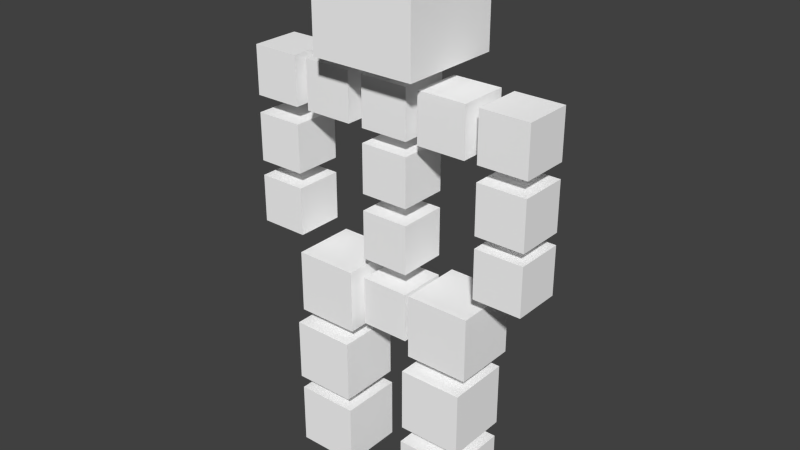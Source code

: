 # Source: Figur_losrennen.blend  (saved by Blender 2.75.0; exported with 4.5.12 LTS)
import bpy
from mathutils import Matrix  # noqa: F401  (used for matrix-valued properties, if any)

bpy.ops.wm.read_factory_settings(use_empty=True)
scene = bpy.context.scene
scene.name = 'Scene'

# ---- collections
col_collection_1 = bpy.data.collections.new('Collection 1'); scene.collection.children.link(col_collection_1)
col_collection_2 = bpy.data.collections.new('Collection 2'); scene.collection.children.link(col_collection_2)

# ---- materials (node trees are filled in below, after node groups)
mat_wei = bpy.data.materials.new('Weiß')
mat_wei.alpha_threshold = 0.0
mat_wei.use_transparent_shadow = False
mat_wei.diffuse_color = (1.0, 1.0, 1.0, 1.0)
mat_wei.roughness = 0.5

# ---- material node trees

# ---- world
world_world = bpy.data.worlds.new('World'); scene.world = world_world
world_world.color = (0.05088, 0.05088, 0.05088)
world_world.use_sun_shadow = False
world_world.sun_shadow_jitter_overblur = 0.0
world_world.cycles.sampling_method = 'MANUAL'
world_world.cycles.sample_map_resolution = 256

# ---- meshes
me_cube_003 = bpy.data.meshes.new('Cube.003')
me_cube_003.from_pydata([(-1.2, 1.2, -1.2), (-1.2, 1.2, 1.2), (1.2, -1.2, -1.2), (1.2, -1.2, 1.2), (1.2, 1.2, -1.2), (1.2, 1.2, 1.2), (-1.2, -1.2, -1.2), (-1.2, -1.2, 1.2)], [], [(1, 5, 4, 0), (5, 3, 2, 4), (3, 7, 6, 2), (6, 0, 4, 2), (3, 5, 1, 7), (7, 1, 0, 6)])
_uv = me_cube_003.uv_layers.new(name='UVMap')
_uv.uv.foreach_set('vector', [0.2471, 0.5005, 0.2471, 0.7505, -0.002896, 0.7505, -0.002896, 0.5005, 0.2471, 0.7505, 0.497, 0.7505, 0.497, 1.0, 0.2471, 1.0, 0.497, 0.7505, 0.497, 0.5005, 0.747, 0.5005, 0.747, 0.7505, 0.497, 0.2506, 0.2471, 0.2506, 0.2471, 0.0006082, 0.497, 0.0006082, 0.497, 0.7505, 0.2471, 0.7505, 0.2471, 0.5005, 0.497, 0.5005, 0.497, 0.5005, 0.2471, 0.5005, 0.2471, 0.2506, 0.497, 0.2506])
me_cube_003.materials.append(mat_wei)
me_cube_003.use_remesh_preserve_volume = False
me_cube_003.use_remesh_preserve_attributes = False
me_cube_003.use_mirror_vertex_groups = False
me_cube_003.update()
me_cube_002 = bpy.data.meshes.new('Cube.002')
me_cube_002.from_pydata([(-1.2, 1.2, -1.2), (-1.2, 1.2, 1.2), (1.2, -1.2, -1.2), (1.2, -1.2, 1.2), (1.2, 1.2, -1.2), (1.2, 1.2, 1.2), (-1.2, -1.2, -1.2), (-1.2, -1.2, 1.2)], [], [(1, 5, 4, 0), (5, 3, 2, 4), (3, 7, 6, 2), (6, 0, 4, 2), (3, 5, 1, 7), (7, 1, 0, 6)])
_uv = me_cube_002.uv_layers.new(name='UVMap')
_uv.uv.foreach_set('vector', [0.2446, 0.5005, 0.2446, 0.7505, -0.005357, 0.7505, -0.005357, 0.5005, 0.2446, 0.7505, 0.4946, 0.7505, 0.4946, 1.0, 0.2446, 1.0, 0.4946, 0.7505, 0.4946, 0.5005, 0.7445, 0.5005, 0.7445, 0.7505, 0.4946, 0.2506, 0.2446, 0.2506, 0.2446, 0.0006082, 0.4946, 0.0006082, 0.4946, 0.7505, 0.2446, 0.7505, 0.2446, 0.5005, 0.4946, 0.5005, 0.4946, 0.5005, 0.2446, 0.5005, 0.2446, 0.2506, 0.4946, 0.2506])
me_cube_002.materials.append(mat_wei)
me_cube_002.use_remesh_preserve_volume = False
me_cube_002.use_remesh_preserve_attributes = False
me_cube_002.use_mirror_vertex_groups = False
me_cube_002.update()
me_cube_001 = bpy.data.meshes.new('Cube.001')
me_cube_001.from_pydata([(-1.2, 1.2, -1.2), (-1.2, 1.2, 1.2), (1.2, -1.2, -1.2), (1.2, -1.2, 1.2), (1.2, 1.2, -1.2), (1.2, 1.2, 1.2), (-1.2, -1.2, -1.2), (-1.2, -1.2, 1.2)], [], [(1, 5, 4, 0), (5, 3, 2, 4), (3, 7, 6, 2), (6, 0, 4, 2), (3, 5, 1, 7), (7, 1, 0, 6)])
_uv = me_cube_001.uv_layers.new(name='UVMap')
_uv.uv.foreach_set('vector', [0.75, 0.75, 0.5, 0.75, 0.5, 0.5, 0.75, 0.5, 0.5, 0.75, 0.25, 0.75, 0.25, 0.5, 0.5, 0.5, 0.25, 0.75, 8.659e-05, 0.75, 8.659e-05, 0.5, 0.25, 0.5, 0.25, 0.25, 0.5, 0.25, 0.5, 0.5, 0.25, 0.5, 0.25, 0.75, 0.5, 0.75, 0.5, 0.9999, 0.25, 0.9999, 0.25, 8.664e-05, 0.5, 8.659e-05, 0.5, 0.25, 0.25, 0.25])
me_cube_001.materials.append(mat_wei)
me_cube_001.use_remesh_preserve_volume = False
me_cube_001.use_remesh_preserve_attributes = False
me_cube_001.use_mirror_vertex_groups = False
me_cube_001.update()
me_cube_044 = bpy.data.meshes.new('Cube.044')
me_cube_044.from_pydata([(-1.2, -1.2, -1.2), (-1.2, -1.2, 1.2), (-1.2, 1.2, -1.2), (-1.2, 1.2, 1.2), (1.2, -1.2, -1.2), (1.2, -1.2, 1.2), (1.2, 1.2, -1.2), (1.2, 1.2, 1.2)], [], [(1, 3, 2, 0), (3, 7, 6, 2), (7, 5, 4, 6), (5, 1, 0, 4), (0, 2, 6, 4), (5, 7, 3, 1)])
_uv = me_cube_044.uv_layers.new(name='UVMap')
_uv.uv.foreach_set('vector', [0.2544, 0.7486, 0.5043, 0.7486, 0.5043, 0.9985, 0.2544, 0.9985, 0.5043, 0.7486, 0.5043, 0.4986, 0.7543, 0.4986, 0.7543, 0.7486, 0.5043, 0.4986, 0.2544, 0.4986, 0.2544, 0.2487, 0.5043, 0.2487, 0.2544, 0.4986, 0.2544, 0.7486, 0.004412, 0.7486, 0.004412, 0.4986, 0.2544, -0.001296, 0.5043, -0.001296, 0.5043, 0.2487, 0.2544, 0.2487, 0.2544, 0.4986, 0.5043, 0.4986, 0.5043, 0.7486, 0.2544, 0.7486])
me_cube_044.materials.append(mat_wei)
me_cube_044.use_remesh_preserve_volume = False
me_cube_044.use_remesh_preserve_attributes = False
me_cube_044.use_mirror_vertex_groups = False
me_cube_044.update()
me_cube_043 = bpy.data.meshes.new('Cube.043')
me_cube_043.from_pydata([(-1.2, 1.2, -1.2), (-1.2, 1.2, 1.2), (1.2, -1.2, -1.2), (1.2, -1.2, 1.2), (1.2, 1.2, -1.2), (1.2, 1.2, 1.2), (-1.2, -1.2, -1.2), (-1.2, -1.2, 1.2)], [], [(1, 5, 4, 0), (5, 3, 2, 4), (3, 7, 6, 2), (6, 0, 4, 2), (3, 5, 1, 7), (7, 1, 0, 6)])
_uv = me_cube_043.uv_layers.new(name='UVMap')
_uv.uv.foreach_set('vector', [0.2471, 0.5005, 0.2471, 0.7505, -0.002896, 0.7505, -0.002896, 0.5005, 0.2471, 0.7505, 0.497, 0.7505, 0.497, 1.0, 0.2471, 1.0, 0.497, 0.7505, 0.497, 0.5005, 0.747, 0.5005, 0.747, 0.7505, 0.497, 0.2506, 0.2471, 0.2506, 0.2471, 0.0006082, 0.497, 0.0006082, 0.497, 0.7505, 0.2471, 0.7505, 0.2471, 0.5005, 0.497, 0.5005, 0.497, 0.5005, 0.2471, 0.5005, 0.2471, 0.2506, 0.497, 0.2506])
me_cube_043.materials.append(mat_wei)
me_cube_043.use_remesh_preserve_volume = False
me_cube_043.use_remesh_preserve_attributes = False
me_cube_043.use_mirror_vertex_groups = False
me_cube_043.update()
me_cube_042 = bpy.data.meshes.new('Cube.042')
me_cube_042.from_pydata([(-1.2, 1.2, -1.2), (-1.2, 1.2, 1.2), (1.2, -1.2, -1.2), (1.2, -1.2, 1.2), (1.2, 1.2, -1.2), (1.2, 1.2, 1.2), (-1.2, -1.2, -1.2), (-1.2, -1.2, 1.2)], [], [(1, 5, 4, 0), (5, 3, 2, 4), (3, 7, 6, 2), (6, 0, 4, 2), (3, 5, 1, 7), (7, 1, 0, 6)])
_uv = me_cube_042.uv_layers.new(name='UVMap')
_uv.uv.foreach_set('vector', [0.4995, 0.748, 0.4995, 0.4981, 0.7494, 0.4981, 0.7494, 0.748, 0.4995, 0.4981, 0.2495, 0.4981, 0.2495, 0.2481, 0.4995, 0.2481, 0.2495, 0.4981, 0.2495, 0.748, -0.000435, 0.748, -0.000435, 0.4981, 0.2495, -0.001853, 0.4995, -0.001853, 0.4995, 0.2481, 0.2495, 0.2481, 0.2495, 0.4981, 0.4995, 0.4981, 0.4995, 0.748, 0.2495, 0.748, 0.2495, 0.748, 0.4995, 0.748, 0.4995, 0.998, 0.2495, 0.998])
me_cube_042.materials.append(mat_wei)
me_cube_042.use_remesh_preserve_volume = False
me_cube_042.use_remesh_preserve_attributes = False
me_cube_042.use_mirror_vertex_groups = False
me_cube_042.update()
me_cube_038 = bpy.data.meshes.new('Cube.038')
me_cube_038.from_pydata([(-1.2, 1.2, -1.2), (-1.2, 1.2, 1.2), (1.2, -1.2, -1.2), (1.2, -1.2, 1.2), (1.2, 1.2, -1.2), (1.2, 1.2, 1.2), (-1.2, -1.2, -1.2), (-1.2, -1.2, 1.2)], [], [(1, 5, 4, 0), (5, 3, 2, 4), (3, 7, 6, 2), (6, 0, 4, 2), (3, 5, 1, 7), (7, 1, 0, 6)])
_uv = me_cube_038.uv_layers.new(name='UVMap')
_uv.uv.foreach_set('vector', [0.25, 0.75, 8.659e-05, 0.75, 8.669e-05, 0.5, 0.25, 0.5, 0.25, 8.659e-05, 0.5, 8.659e-05, 0.5, 0.25, 0.25, 0.25, 0.75, 0.75, 0.5, 0.75, 0.5, 0.5, 0.75, 0.5, 0.5, 0.5, 0.25, 0.5, 0.25, 0.25, 0.5, 0.25, 0.5, 0.9999, 0.25, 0.9999, 0.25, 0.75, 0.5, 0.75, 0.5, 0.75, 0.25, 0.75, 0.25, 0.5, 0.5, 0.5])
me_cube_038.materials.append(mat_wei)
me_cube_038.use_remesh_preserve_volume = False
me_cube_038.use_remesh_preserve_attributes = False
me_cube_038.use_mirror_vertex_groups = False
me_cube_038.update()
me_cube_037 = bpy.data.meshes.new('Cube.037')
me_cube_037.from_pydata([(-1.2, 1.2, -1.2), (-1.2, 1.2, 1.2), (1.2, -1.2, -1.2), (1.2, -1.2, 1.2), (1.2, 1.2, -1.2), (1.2, 1.2, 1.2), (-1.2, -1.2, -1.2), (-1.2, -1.2, 1.2)], [], [(1, 5, 4, 0), (5, 3, 2, 4), (3, 7, 6, 2), (6, 0, 4, 2), (3, 5, 1, 7), (7, 1, 0, 6)])
_uv = me_cube_037.uv_layers.new(name='UVMap')
_uv.uv.foreach_set('vector', [0.25, 0.75, 8.659e-05, 0.75, 8.669e-05, 0.5, 0.25, 0.5, 0.25, 8.659e-05, 0.5, 8.659e-05, 0.5, 0.25, 0.25, 0.25, 0.75, 0.75, 0.5, 0.75, 0.5, 0.5, 0.75, 0.5, 0.5, 0.5, 0.25, 0.5, 0.25, 0.25, 0.5, 0.25, 0.5, 0.9999, 0.25, 0.9999, 0.25, 0.75, 0.5, 0.75, 0.5, 0.75, 0.25, 0.75, 0.25, 0.5, 0.5, 0.5])
me_cube_037.materials.append(mat_wei)
me_cube_037.use_remesh_preserve_volume = False
me_cube_037.use_remesh_preserve_attributes = False
me_cube_037.use_mirror_vertex_groups = False
me_cube_037.update()
me_cube_035 = bpy.data.meshes.new('Cube.035')
me_cube_035.from_pydata([(-1.2, 1.2, -1.2), (-1.2, 1.2, 1.2), (1.2, -1.2, -1.2), (1.2, -1.2, 1.2), (1.2, 1.2, -1.2), (1.2, 1.2, 1.2), (-1.2, -1.2, -1.2), (-1.2, -1.2, 1.2)], [], [(1, 5, 4, 0), (5, 3, 2, 4), (3, 7, 6, 2), (6, 0, 4, 2), (3, 5, 1, 7), (7, 1, 0, 6)])
_uv = me_cube_035.uv_layers.new(name='UVMap')
_uv.uv.foreach_set('vector', [0.75, 0.75, 0.5, 0.75, 0.5, 0.5, 0.75, 0.5, 0.5, 0.75, 0.25, 0.75, 0.25, 0.5, 0.5, 0.5, 0.25, 0.75, 8.659e-05, 0.75, 8.659e-05, 0.5, 0.25, 0.5, 0.25, 0.25, 0.5, 0.25, 0.5, 0.5, 0.25, 0.5, 0.25, 0.75, 0.5, 0.75, 0.5, 0.9999, 0.25, 0.9999, 0.25, 8.664e-05, 0.5, 8.659e-05, 0.5, 0.25, 0.25, 0.25])
me_cube_035.materials.append(mat_wei)
me_cube_035.use_remesh_preserve_volume = False
me_cube_035.use_remesh_preserve_attributes = False
me_cube_035.use_mirror_vertex_groups = False
me_cube_035.update()
me_cube_034 = bpy.data.meshes.new('Cube.034')
me_cube_034.from_pydata([(-1.2, 1.2, -1.2), (-1.2, 1.2, 1.2), (1.2, -1.2, -1.2), (1.2, -1.2, 1.2), (1.2, 1.2, -1.2), (1.2, 1.2, 1.2), (-1.2, -1.2, -1.2), (-1.2, -1.2, 1.2)], [], [(1, 5, 4, 0), (5, 3, 2, 4), (3, 7, 6, 2), (6, 0, 4, 2), (3, 5, 1, 7), (7, 1, 0, 6)])
_uv = me_cube_034.uv_layers.new(name='UVMap')
_uv.uv.foreach_set('vector', [0.25, 0.75, 0.5, 0.75, 0.5, 0.9999, 0.25, 0.9999, 0.5, 0.75, 0.5, 0.5, 0.7499, 0.5, 0.7499, 0.75, 0.5, 0.5, 0.25, 0.5, 0.25, 0.2501, 0.5, 0.2501, 0.25, 0.2501, 0.25, 0.0001082, 0.5, 0.0001083, 0.5, 0.2501, 0.5, 0.5, 0.5, 0.75, 0.25, 0.75, 0.25, 0.5, 0.25, 0.5, 0.25, 0.75, 6.498e-05, 0.75, 6.504e-05, 0.5])
me_cube_034.materials.append(mat_wei)
me_cube_034.use_remesh_preserve_volume = False
me_cube_034.use_remesh_preserve_attributes = False
me_cube_034.use_mirror_vertex_groups = False
me_cube_034.update()
me_cube_031 = bpy.data.meshes.new('Cube.031')
me_cube_031.from_pydata([(-1.2, 1.2, -1.2), (-1.2, 1.2, 1.2), (1.2, -1.2, -1.2), (1.2, -1.2, 1.2), (1.2, 1.2, -1.2), (1.2, 1.2, 1.2), (-1.2, -1.2, -1.2), (-1.2, -1.2, 1.2)], [], [(1, 5, 4, 0), (5, 3, 2, 4), (3, 7, 6, 2), (6, 0, 4, 2), (3, 5, 1, 7), (7, 1, 0, 6)])
_uv = me_cube_031.uv_layers.new(name='UVMap')
_uv.uv.foreach_set('vector', [0.252, 0.7461, 0.5019, 0.7461, 0.5019, 0.996, 0.252, 0.996, 0.5019, 0.7461, 0.5019, 0.4961, 0.7519, 0.4961, 0.7519, 0.7461, 0.5019, 0.4961, 0.252, 0.4961, 0.252, 0.2462, 0.5019, 0.2462, 0.252, 0.2462, 0.252, -0.003798, 0.5019, -0.003798, 0.5019, 0.2462, 0.5019, 0.4961, 0.5019, 0.7461, 0.252, 0.7461, 0.252, 0.4961, 0.252, 0.4961, 0.252, 0.7461, 0.002018, 0.7461, 0.002018, 0.4961])
me_cube_031.materials.append(mat_wei)
me_cube_031.use_remesh_preserve_volume = False
me_cube_031.use_remesh_preserve_attributes = False
me_cube_031.use_mirror_vertex_groups = False
me_cube_031.update()
me_cube_030 = bpy.data.meshes.new('Cube.030')
me_cube_030.from_pydata([(-1.2, 1.2, -1.2), (-1.2, 1.2, 1.2), (1.2, -1.2, -1.2), (1.2, -1.2, 1.2), (1.2, 1.2, -1.2), (1.2, 1.2, 1.2), (-1.2, -1.2, -1.2), (-1.2, -1.2, 1.2)], [], [(1, 5, 4, 0), (5, 3, 2, 4), (3, 7, 6, 2), (6, 0, 4, 2), (3, 5, 1, 7), (7, 1, 0, 6)])
_uv = me_cube_030.uv_layers.new(name='UVMap')
_uv.uv.foreach_set('vector', [0.25, 0.75, 0.5, 0.75, 0.5, 0.9999, 0.25, 0.9999, 0.5, 0.75, 0.5, 0.5, 0.7499, 0.5, 0.7499, 0.75, 0.5, 0.5, 0.25, 0.5, 0.25, 0.2501, 0.5, 0.2501, 0.25, 0.2501, 0.25, 0.0001082, 0.5, 0.0001083, 0.5, 0.2501, 0.5, 0.5, 0.5, 0.75, 0.25, 0.75, 0.25, 0.5, 0.25, 0.5, 0.25, 0.75, 6.498e-05, 0.75, 6.504e-05, 0.5])
me_cube_030.materials.append(mat_wei)
me_cube_030.use_remesh_preserve_volume = False
me_cube_030.use_remesh_preserve_attributes = False
me_cube_030.use_mirror_vertex_groups = False
me_cube_030.update()
me_cube_029 = bpy.data.meshes.new('Cube.029')
me_cube_029.from_pydata([(1.2, 1.2, -1.2), (1.2, -1.2, -1.2), (-1.2, 1.2, 1.2), (-1.2, -1.2, 1.2), (-1.2, 1.2, -1.2), (-1.2, -1.2, -1.2), (1.2, 1.2, 1.2), (1.2, -1.2, 1.2)], [], [(1, 5, 4, 0), (5, 3, 2, 4), (3, 7, 6, 2), (6, 0, 4, 2), (3, 5, 1, 7), (7, 1, 0, 6)])
_uv = me_cube_029.uv_layers.new(name='UVMap')
_uv.uv.foreach_set('vector', [0.6699, 0.9574, 0.3843, 0.9574, 0.3843, 0.7311, 0.6699, 0.7311, 0.09811, 0.2767, 0.3843, 0.2767, 0.3843, 0.504, 0.09811, 0.504, 0.3843, 0.2767, 0.6699, 0.2767, 0.6699, 0.504, 0.3843, 0.504, 0.6699, 0.504, 0.6699, 0.7311, 0.3843, 0.7311, 0.3843, 0.504, 0.3843, 0.2767, 0.3843, 0.0568, 0.6699, 0.0568, 0.6699, 0.2767, 0.6699, 0.2767, 0.9553, 0.2767, 0.9553, 0.504, 0.6699, 0.504])
me_cube_029.materials.append(mat_wei)
me_cube_029.use_remesh_preserve_volume = False
me_cube_029.use_remesh_preserve_attributes = False
me_cube_029.use_mirror_vertex_groups = False
me_cube_029.update()
me_cube_013 = bpy.data.meshes.new('Cube.013')
me_cube_013.from_pydata([(-1.2, -1.2, -1.2), (-1.2, -1.2, 1.2), (-1.2, 1.2, -1.2), (-1.2, 1.2, 1.2), (1.2, -1.2, -1.2), (1.2, -1.2, 1.2), (1.2, 1.2, -1.2), (1.2, 1.2, 1.2)], [], [(1, 3, 2, 0), (3, 7, 6, 2), (7, 5, 4, 6), (5, 1, 0, 4), (0, 2, 6, 4), (5, 7, 3, 1)])
_uv = me_cube_013.uv_layers.new(name='UVMap')
_uv.uv.foreach_set('vector', [0.2455, 0.7486, 0.4955, 0.7486, 0.4955, 0.9985, 0.2455, 0.9985, 0.4955, 0.7486, 0.4955, 0.4986, 0.7455, 0.4986, 0.7455, 0.7486, 0.4955, 0.4986, 0.2455, 0.4986, 0.2455, 0.2487, 0.4955, 0.2487, 0.2455, 0.4986, 0.2455, 0.7486, -0.004416, 0.7486, -0.004416, 0.4986, 0.2455, -0.001296, 0.4955, -0.001296, 0.4955, 0.2487, 0.2455, 0.2487, 0.2455, 0.4986, 0.4955, 0.4986, 0.4955, 0.7486, 0.2455, 0.7486])
me_cube_013.materials.append(mat_wei)
me_cube_013.use_remesh_preserve_volume = False
me_cube_013.use_remesh_preserve_attributes = False
me_cube_013.use_mirror_vertex_groups = False
me_cube_013.update()
me_cube_011 = bpy.data.meshes.new('Cube.011')
me_cube_011.from_pydata([(-1.2, -1.2, -1.2), (-1.2, -1.2, 1.2), (-1.2, 1.2, -1.2), (-1.2, 1.2, 1.2), (1.2, -1.2, -1.2), (1.2, -1.2, 1.2), (1.2, 1.2, -1.2), (1.2, 1.2, 1.2)], [], [(1, 3, 2, 0), (3, 7, 6, 2), (7, 5, 4, 6), (5, 1, 0, 4), (0, 2, 6, 4), (5, 7, 3, 1)])
_uv = me_cube_011.uv_layers.new(name='UVMap')
_uv.uv.foreach_set('vector', [0.5, 0.5, 0.25, 0.5, 0.25, 0.25, 0.5, 0.25, 0.25, 0.5, 0.25, 0.75, 8.661e-05, 0.75, 8.661e-05, 0.5, 0.25, 0.75, 0.5, 0.75, 0.5, 0.9999, 0.25, 0.9999, 0.5, 0.75, 0.5, 0.5, 0.75, 0.5, 0.75, 0.75, 0.5, 0.25, 0.25, 0.25, 0.25, 8.661e-05, 0.5, 8.661e-05, 0.5, 0.75, 0.25, 0.75, 0.25, 0.5, 0.5, 0.5])
me_cube_011.materials.append(mat_wei)
me_cube_011.use_remesh_preserve_volume = False
me_cube_011.use_remesh_preserve_attributes = False
me_cube_011.use_mirror_vertex_groups = False
me_cube_011.update()
me_cube_010 = bpy.data.meshes.new('Cube.010')
me_cube_010.from_pydata([(-1.2, -1.2, -1.2), (-1.2, -1.2, 1.2), (-1.2, 1.2, -1.2), (-1.2, 1.2, 1.2), (1.2, -1.2, -1.2), (1.2, -1.2, 1.2), (1.2, 1.2, -1.2), (1.2, 1.2, 1.2)], [], [(1, 3, 2, 0), (3, 7, 6, 2), (7, 5, 4, 6), (5, 1, 0, 4), (0, 2, 6, 4), (5, 7, 3, 1)])
_uv = me_cube_010.uv_layers.new(name='UVMap')
_uv.uv.foreach_set('vector', [0.5, 0.5, 0.25, 0.5, 0.25, 0.25, 0.5, 0.25, 0.25, 0.5, 0.25, 0.75, 8.661e-05, 0.75, 8.661e-05, 0.5, 0.25, 0.75, 0.5, 0.75, 0.5, 0.9999, 0.25, 0.9999, 0.5, 0.75, 0.5, 0.5, 0.75, 0.5, 0.75, 0.75, 0.5, 0.25, 0.25, 0.25, 0.25, 8.661e-05, 0.5, 8.661e-05, 0.5, 0.75, 0.25, 0.75, 0.25, 0.5, 0.5, 0.5])
me_cube_010.materials.append(mat_wei)
me_cube_010.use_remesh_preserve_volume = False
me_cube_010.use_remesh_preserve_attributes = False
me_cube_010.use_mirror_vertex_groups = False
me_cube_010.update()
me_cube_009 = bpy.data.meshes.new('Cube.009')
me_cube_009.from_pydata([(-1.2, -1.2, -1.2), (-1.2, -1.2, 1.2), (-1.2, 1.2, -1.2), (-1.2, 1.2, 1.2), (1.2, -1.2, -1.2), (1.2, -1.2, 1.2), (1.2, 1.2, -1.2), (1.2, 1.2, 1.2)], [], [(1, 3, 2, 0), (3, 7, 6, 2), (7, 5, 4, 6), (5, 1, 0, 4), (0, 2, 6, 4), (5, 7, 3, 1)])
_uv = me_cube_009.uv_layers.new(name='UVMap')
_uv.uv.foreach_set('vector', [0.2488, 0.7512, 0.4987, 0.7512, 0.4987, 1.001, 0.2488, 1.001, 0.4987, 0.7512, 0.4987, 0.5013, 0.7487, 0.5013, 0.7487, 0.7512, 0.4987, 0.5013, 0.2488, 0.5013, 0.2488, 0.2513, 0.4987, 0.2513, 0.2488, 0.5013, 0.2488, 0.7512, -0.001189, 0.7512, -0.001189, 0.5013, 0.2488, 0.001362, 0.4987, 0.001362, 0.4987, 0.2513, 0.2488, 0.2513, 0.2488, 0.5013, 0.4987, 0.5013, 0.4987, 0.7512, 0.2488, 0.7512])
me_cube_009.materials.append(mat_wei)
me_cube_009.use_remesh_preserve_volume = False
me_cube_009.use_remesh_preserve_attributes = False
me_cube_009.use_mirror_vertex_groups = False
me_cube_009.update()
me_cube_008 = bpy.data.meshes.new('Cube.008')
me_cube_008.from_pydata([(-1.2, -1.2, -1.2), (-1.2, -1.2, 1.2), (-1.2, 1.2, -1.2), (-1.2, 1.2, 1.2), (1.2, -1.2, -1.2), (1.2, -1.2, 1.2), (1.2, 1.2, -1.2), (1.2, 1.2, 1.2)], [], [(1, 3, 2, 0), (3, 7, 6, 2), (7, 5, 4, 6), (5, 1, 0, 4), (0, 2, 6, 4), (5, 7, 3, 1)])
_uv = me_cube_008.uv_layers.new(name='UVMap')
_uv.uv.foreach_set('vector', [0.5, 0.5, 0.25, 0.5, 0.25, 0.25, 0.5, 0.25, 0.25, 0.5, 0.25, 0.75, 8.661e-05, 0.75, 8.661e-05, 0.5, 0.25, 0.75, 0.5, 0.75, 0.5, 0.9999, 0.25, 0.9999, 0.5, 0.75, 0.5, 0.5, 0.75, 0.5, 0.75, 0.75, 0.5, 0.25, 0.25, 0.25, 0.25, 8.661e-05, 0.5, 8.661e-05, 0.5, 0.75, 0.25, 0.75, 0.25, 0.5, 0.5, 0.5])
me_cube_008.materials.append(mat_wei)
me_cube_008.use_remesh_preserve_volume = False
me_cube_008.use_remesh_preserve_attributes = False
me_cube_008.use_mirror_vertex_groups = False
me_cube_008.update()
me_cube_007 = bpy.data.meshes.new('Cube.007')
me_cube_007.from_pydata([(-1.2, 1.2, -1.2), (-1.2, 1.2, 1.2), (1.2, -1.2, -1.2), (1.2, -1.2, 1.2), (1.2, 1.2, -1.2), (1.2, 1.2, 1.2), (-1.2, -1.2, -1.2), (-1.2, -1.2, 1.2)], [], [(1, 5, 4, 0), (5, 3, 2, 4), (3, 7, 6, 2), (6, 0, 4, 2), (3, 5, 1, 7), (7, 1, 0, 6)])
_uv = me_cube_007.uv_layers.new(name='UVMap')
_uv.uv.foreach_set('vector', [0.249, 0.7478, 0.499, 0.7478, 0.499, 0.9978, 0.249, 0.9978, 0.499, 0.7478, 0.499, 0.4978, 0.7489, 0.4978, 0.7489, 0.7478, 0.499, 0.4978, 0.249, 0.4978, 0.249, 0.2479, 0.499, 0.2479, 0.249, 0.2479, 0.249, -0.002073, 0.499, -0.002073, 0.499, 0.2479, 0.499, 0.4978, 0.499, 0.7478, 0.249, 0.7478, 0.249, 0.4978, 0.249, 0.4978, 0.249, 0.7478, -0.0009246, 0.7478, -0.0009246, 0.4978])
me_cube_007.materials.append(mat_wei)
me_cube_007.use_remesh_preserve_volume = False
me_cube_007.use_remesh_preserve_attributes = False
me_cube_007.use_mirror_vertex_groups = False
me_cube_007.update()
arm_armature_002 = bpy.data.armatures.new('Armature.002')  # bones are not reproduced

# ---- objects
ob_arm_l__1_001 = bpy.data.objects.new('Arm L. 1.001', me_cube_003)
ob_schulter_rechts_002 = bpy.data.objects.new('Schulter Rechts.002', me_cube_002)
ob_schulter_rechts_001 = bpy.data.objects.new('Schulter Rechts.001', me_cube_001)
ob_bein_r__2 = bpy.data.objects.new('Bein R. 2', me_cube_044)
ob_arm_l__3 = bpy.data.objects.new('Arm L. 3', me_cube_043)
ob_arm_r__3 = bpy.data.objects.new('Arm R. 3', me_cube_042)
ob_arm_l__1 = bpy.data.objects.new('Arm L. 1', me_cube_038)
ob_schulter_links = bpy.data.objects.new('Schulter Links', me_cube_037)
ob_schulter_rechts = bpy.data.objects.new('Schulter Rechts', me_cube_035)
ob_wirbel_1 = bpy.data.objects.new('Wirbel 1', me_cube_034)
ob_wirbel_2 = bpy.data.objects.new('Wirbel 2', me_cube_031)
ob_wirbel_3 = bpy.data.objects.new('Wirbel 3', me_cube_030)
ob_kopf = bpy.data.objects.new('Kopf', me_cube_029)
ob_bein_r__3 = bpy.data.objects.new('Bein R. 3', me_cube_013)
ob_bein_l__3 = bpy.data.objects.new('Bein L. 3', me_cube_011)
ob_bein_l__2 = bpy.data.objects.new('Bein L. 2', me_cube_010)
ob_bein_r__1 = bpy.data.objects.new('Bein R. 1', me_cube_009)
ob_bein_l__1 = bpy.data.objects.new('Bein L. 1', me_cube_008)
ob_wirbel_4 = bpy.data.objects.new('Wirbel 4', me_cube_007)
ob_armature = bpy.data.objects.new('Armature', arm_armature_002)

# ---- transforms, parenting, visibility, modifiers, constraints
ob_arm_l__1_001.parent = ob_armature
ob_arm_l__1_001.matrix_parent_inverse = Matrix(((1.0, 0.0, 0.0, -0.0), (0.0, 1.0, 0.0, -0.0), (0.0, 0.0, 1.0, -1.439), (0.0, 0.0, 0.0, 1.0)))
ob_arm_l__1_001.location = (-0.8417, 0.0, 2.303)
ob_arm_l__1_001.scale = (0.135, 0.135, 0.135)
ob_arm_l__1_001.lineart.crease_threshold = 0.0
_vg = ob_arm_l__1_001.vertex_groups.new(name='Bone')
_vg = ob_arm_l__1_001.vertex_groups.new(name='Bone.001')
_vg = ob_arm_l__1_001.vertex_groups.new(name='Bone.005')
_vg = ob_arm_l__1_001.vertex_groups.new(name='Bone.004')
_vg.add([0, 1, 2, 3, 4, 5, 6, 7], 1.0, 'REPLACE')
_vg = ob_arm_l__1_001.vertex_groups.new(name='Bone.007')
_vg = ob_arm_l__1_001.vertex_groups.new(name='Bone.008')
_m = ob_arm_l__1_001.modifiers.new('Armature', 'ARMATURE')
_m.object = ob_armature
ob_schulter_rechts_002.parent = ob_armature
ob_schulter_rechts_002.matrix_parent_inverse = Matrix(((1.0, 0.0, 0.0, -0.0), (0.0, 1.0, 0.0, -0.0), (0.0, 0.0, 1.0, -1.439), (0.0, 0.0, 0.0, 1.0)))
ob_schulter_rechts_002.location = (0.8143, 0.0, 2.316)
ob_schulter_rechts_002.scale = (0.135, 0.135, 0.135)
ob_schulter_rechts_002.lineart.crease_threshold = 0.0
_vg = ob_schulter_rechts_002.vertex_groups.new(name='Bone')
_vg = ob_schulter_rechts_002.vertex_groups.new(name='Bone.001')
_vg = ob_schulter_rechts_002.vertex_groups.new(name='Bone.005')
_vg.add([0, 1, 2, 3, 4, 5, 6, 7], 1.0, 'REPLACE')
_vg = ob_schulter_rechts_002.vertex_groups.new(name='Bone.004')
_vg = ob_schulter_rechts_002.vertex_groups.new(name='Bone.007')
_vg = ob_schulter_rechts_002.vertex_groups.new(name='Bone.008')
_m = ob_schulter_rechts_002.modifiers.new('Armature', 'ARMATURE')
_m.object = ob_armature
ob_schulter_rechts_001.parent = ob_armature
ob_schulter_rechts_001.matrix_parent_inverse = Matrix(((1.0, 0.0, 0.0, -0.0), (0.0, 1.0, 0.0, -0.0), (0.0, 0.0, 1.0, -1.439), (0.0, 0.0, 0.0, 1.0)))
ob_schulter_rechts_001.location = (0.8143, 0.0, 2.741)
ob_schulter_rechts_001.scale = (0.135, 0.135, 0.135)
ob_schulter_rechts_001.lineart.crease_threshold = 0.0
_vg = ob_schulter_rechts_001.vertex_groups.new(name='Bone')
_vg = ob_schulter_rechts_001.vertex_groups.new(name='Bone.001')
_vg = ob_schulter_rechts_001.vertex_groups.new(name='Bone.005')
_vg.add([0, 1, 2, 3, 4, 5, 6, 7], 1.0, 'REPLACE')
_vg = ob_schulter_rechts_001.vertex_groups.new(name='Bone.004')
_vg = ob_schulter_rechts_001.vertex_groups.new(name='Bone.007')
_vg = ob_schulter_rechts_001.vertex_groups.new(name='Bone.008')
_m = ob_schulter_rechts_001.modifiers.new('Armature', 'ARMATURE')
_m.object = ob_armature
ob_bein_r__2.parent = ob_armature
ob_bein_r__2.matrix_parent_inverse = Matrix(((1.0, 0.0, 0.0, -0.0), (0.0, 1.0, 0.0, -0.0), (0.0, 0.0, 1.0, -1.439), (0.0, 0.0, 0.0, 1.0)))
ob_bein_r__2.location = (0.427, -0.0455, 0.9101)
ob_bein_r__2.scale = (0.1754, 0.1754, 0.1754)
ob_bein_r__2.lineart.crease_threshold = 0.0
_vg = ob_bein_r__2.vertex_groups.new(name='Bone')
_vg = ob_bein_r__2.vertex_groups.new(name='Bone.001')
_vg = ob_bein_r__2.vertex_groups.new(name='Bone.005')
_vg = ob_bein_r__2.vertex_groups.new(name='Bone.004')
_vg = ob_bein_r__2.vertex_groups.new(name='Bone.007')
_vg.add([0, 1, 2, 3, 4, 5, 6, 7], 1.0, 'REPLACE')
_vg = ob_bein_r__2.vertex_groups.new(name='Bone.008')
_m = ob_bein_r__2.modifiers.new('Armature', 'ARMATURE')
_m.object = ob_armature
ob_arm_l__3.parent = ob_armature
ob_arm_l__3.matrix_parent_inverse = Matrix(((1.0, 0.0, 0.0, -0.0), (0.0, 1.0, 0.0, -0.0), (0.0, 0.0, 1.0, -1.439), (0.0, 0.0, 0.0, 1.0)))
ob_arm_l__3.location = (-0.8417, 0.0, 1.877)
ob_arm_l__3.scale = (0.135, 0.135, 0.135)
ob_arm_l__3.lineart.crease_threshold = 0.0
_vg = ob_arm_l__3.vertex_groups.new(name='Bone')
_vg = ob_arm_l__3.vertex_groups.new(name='Bone.001')
_vg = ob_arm_l__3.vertex_groups.new(name='Bone.005')
_vg = ob_arm_l__3.vertex_groups.new(name='Bone.004')
_vg.add([0, 1, 2, 3, 4, 5, 6, 7], 1.0, 'REPLACE')
_vg = ob_arm_l__3.vertex_groups.new(name='Bone.007')
_vg = ob_arm_l__3.vertex_groups.new(name='Bone.008')
_m = ob_arm_l__3.modifiers.new('Armature', 'ARMATURE')
_m.object = ob_armature
ob_arm_r__3.parent = ob_armature
ob_arm_r__3.matrix_parent_inverse = Matrix(((1.0, 0.0, 0.0, -0.0), (0.0, 1.0, 0.0, -0.0), (0.0, 0.0, 1.0, -1.439), (0.0, 0.0, 0.0, 1.0)))
ob_arm_r__3.location = (0.8153, 0.0, 1.914)
ob_arm_r__3.scale = (0.135, 0.135, 0.135)
ob_arm_r__3.lineart.crease_threshold = 0.0
_vg = ob_arm_r__3.vertex_groups.new(name='Bone')
_vg = ob_arm_r__3.vertex_groups.new(name='Bone.001')
_vg = ob_arm_r__3.vertex_groups.new(name='Bone.005')
_vg.add([0, 1, 2, 3, 4, 5, 6, 7], 1.0, 'REPLACE')
_vg = ob_arm_r__3.vertex_groups.new(name='Bone.004')
_vg = ob_arm_r__3.vertex_groups.new(name='Bone.007')
_vg = ob_arm_r__3.vertex_groups.new(name='Bone.008')
_m = ob_arm_r__3.modifiers.new('Armature', 'ARMATURE')
_m.object = ob_armature
ob_arm_l__1.parent = ob_armature
ob_arm_l__1.matrix_parent_inverse = Matrix(((1.0, 0.0, 0.0, -0.0), (0.0, 1.0, 0.0, -0.0), (0.0, 0.0, 1.0, -1.439), (0.0, 0.0, 0.0, 1.0)))
ob_arm_l__1.location = (-0.8417, 0.0, 2.741)
ob_arm_l__1.scale = (0.135, 0.135, 0.135)
ob_arm_l__1.lineart.crease_threshold = 0.0
_vg = ob_arm_l__1.vertex_groups.new(name='Bone')
_vg = ob_arm_l__1.vertex_groups.new(name='Bone.001')
_vg = ob_arm_l__1.vertex_groups.new(name='Bone.005')
_vg = ob_arm_l__1.vertex_groups.new(name='Bone.004')
_vg.add([0, 1, 2, 3, 4, 5, 6, 7], 1.0, 'REPLACE')
_vg = ob_arm_l__1.vertex_groups.new(name='Bone.007')
_vg = ob_arm_l__1.vertex_groups.new(name='Bone.008')
_m = ob_arm_l__1.modifiers.new('Armature', 'ARMATURE')
_m.object = ob_armature
ob_schulter_links.parent = ob_armature
ob_schulter_links.matrix_parent_inverse = Matrix(((1.0, 0.0, 0.0, -0.0), (0.0, 1.0, 0.0, -0.0), (0.0, 0.0, 1.0, -1.439), (0.0, 0.0, 0.0, 1.0)))
ob_schulter_links.location = (-0.4254, 0.0, 2.741)
ob_schulter_links.scale = (0.135, 0.135, 0.135)
ob_schulter_links.lineart.crease_threshold = 0.0
_vg = ob_schulter_links.vertex_groups.new(name='Bone')
for _i, _w in zip([0, 1, 2, 3, 4, 5, 6, 7], [0.02359, 0.05729, 0.13, 0.3778, 0.07041, 0.1294, 0.6072, 0.3928]): _vg.add([_i], _w, 'REPLACE')
_vg = ob_schulter_links.vertex_groups.new(name='Bone.001')
for _i, _w in zip([0, 1, 2, 3, 4, 5, 6, 7], [0.1248, 0.0578, 0.1302, 0.07011, 0.3782, 0.1295, 0.3928, 0.6072]): _vg.add([_i], _w, 'REPLACE')
_vg = ob_schulter_links.vertex_groups.new(name='Bone.005')
_vg = ob_schulter_links.vertex_groups.new(name='Bone.004')
for _i, _w in zip([0, 1, 2, 3, 4, 5], [0.8384, 0.8849, 0.7398, 0.5521, 0.5514, 0.7411]): _vg.add([_i], _w, 'REPLACE')
_vg = ob_schulter_links.vertex_groups.new(name='Bone.007')
_vg = ob_schulter_links.vertex_groups.new(name='Bone.008')
_m = ob_schulter_links.modifiers.new('Armature', 'ARMATURE')
_m.object = ob_armature
ob_schulter_rechts.parent = ob_armature
ob_schulter_rechts.matrix_parent_inverse = Matrix(((1.0, 0.0, 0.0, -0.0), (0.0, 1.0, 0.0, -0.0), (0.0, 0.0, 1.0, -1.439), (0.0, 0.0, 0.0, 1.0)))
ob_schulter_rechts.location = (0.4058, 0.0, 2.741)
ob_schulter_rechts.scale = (0.135, 0.135, 0.135)
ob_schulter_rechts.lineart.crease_threshold = 0.0
_vg = ob_schulter_rechts.vertex_groups.new(name='Bone')
for _i, _w in zip([0, 1, 2, 3, 4, 5], [0.1926, 0.6797, 0.1785, 0.2928, 0.213, 0.525]): _vg.add([_i], _w, 'REPLACE')
_vg = ob_schulter_rechts.vertex_groups.new(name='Bone.001')
for _i, _w in zip([0, 1, 2, 3, 4, 5], [0.6218, 0.175, 0.5264, 0.1982, 0.3157, 0.1803]): _vg.add([_i], _w, 'REPLACE')
_vg = ob_schulter_rechts.vertex_groups.new(name='Bone.005')
for _i, _w in zip([0, 1, 2, 3, 4, 5, 6, 7], [0.1856, 0.1453, 0.2951, 0.509, 0.4713, 0.2946, 1.0, 1.0]): _vg.add([_i], _w, 'REPLACE')
_vg = ob_schulter_rechts.vertex_groups.new(name='Bone.004')
_vg = ob_schulter_rechts.vertex_groups.new(name='Bone.007')
_vg = ob_schulter_rechts.vertex_groups.new(name='Bone.008')
_m = ob_schulter_rechts.modifiers.new('Armature', 'ARMATURE')
_m.object = ob_armature
ob_wirbel_1.parent = ob_armature
ob_wirbel_1.matrix_parent_inverse = Matrix(((1.0, 0.0, 0.0, -0.0), (0.0, 1.0, 0.0, -0.0), (0.0, 0.0, 1.0, -1.439), (0.0, 0.0, 0.0, 1.0)))
ob_wirbel_1.location = (0.0, 0.0, 2.741)
ob_wirbel_1.scale = (0.135, 0.135, 0.135)
ob_wirbel_1.lineart.crease_threshold = 0.0
_vg = ob_wirbel_1.vertex_groups.new(name='Bone')
for _i, _w in zip([0, 1, 2, 3, 4, 5, 6, 7], [0.8456, 0.1504, 0.8602, 0.1565, 0.8435, 0.1398, 0.7966, 0.2034]): _vg.add([_i], _w, 'REPLACE')
_vg = ob_wirbel_1.vertex_groups.new(name='Bone.001')
for _i, _w in zip([0, 1, 2, 3, 4, 5, 6, 7], [0.1544, 0.8496, 0.1398, 0.8435, 0.1565, 0.8602, 0.2034, 0.7966]): _vg.add([_i], _w, 'REPLACE')
_vg = ob_wirbel_1.vertex_groups.new(name='Bone.005')
_vg = ob_wirbel_1.vertex_groups.new(name='Bone.004')
_vg = ob_wirbel_1.vertex_groups.new(name='Bone.007')
_vg = ob_wirbel_1.vertex_groups.new(name='Bone.008')
_m = ob_wirbel_1.modifiers.new('Armature', 'ARMATURE')
_m.object = ob_armature
ob_wirbel_2.parent = ob_armature
ob_wirbel_2.matrix_parent_inverse = Matrix(((1.0, 0.0, 0.0, -0.0), (0.0, 1.0, 0.0, -0.0), (0.0, 0.0, 1.0, -1.439), (0.0, 0.0, 0.0, 1.0)))
ob_wirbel_2.location = (0.0, 0.0, 2.324)
ob_wirbel_2.scale = (0.135, 0.135, 0.135)
ob_wirbel_2.lineart.crease_threshold = 0.0
_vg = ob_wirbel_2.vertex_groups.new(name='Bone')
_vg.add([0, 1, 2, 3, 4, 5, 6, 7], 1.0, 'REPLACE')
_vg = ob_wirbel_2.vertex_groups.new(name='Bone.001')
_vg = ob_wirbel_2.vertex_groups.new(name='Bone.005')
_vg = ob_wirbel_2.vertex_groups.new(name='Bone.004')
_vg = ob_wirbel_2.vertex_groups.new(name='Bone.007')
_vg = ob_wirbel_2.vertex_groups.new(name='Bone.008')
_m = ob_wirbel_2.modifiers.new('Armature', 'ARMATURE')
_m.object = ob_armature
ob_wirbel_3.parent = ob_armature
ob_wirbel_3.matrix_parent_inverse = Matrix(((1.0, 0.0, 0.0, -0.0), (0.0, 1.0, 0.0, -0.0), (0.0, 0.0, 1.0, -1.439), (0.0, 0.0, 0.0, 1.0)))
ob_wirbel_3.location = (0.0, 0.0, 1.89)
ob_wirbel_3.scale = (0.135, 0.135, 0.135)
ob_wirbel_3.lineart.crease_threshold = 0.0
_vg = ob_wirbel_3.vertex_groups.new(name='Bone')
_vg.add([0, 1, 2, 3, 4, 5, 6, 7], 1.0, 'REPLACE')
_vg = ob_wirbel_3.vertex_groups.new(name='Bone.001')
_vg = ob_wirbel_3.vertex_groups.new(name='Bone.005')
_vg = ob_wirbel_3.vertex_groups.new(name='Bone.004')
_vg = ob_wirbel_3.vertex_groups.new(name='Bone.007')
_vg = ob_wirbel_3.vertex_groups.new(name='Bone.008')
_m = ob_wirbel_3.modifiers.new('Armature', 'ARMATURE')
_m.object = ob_armature
ob_kopf.parent = ob_armature
ob_kopf.matrix_parent_inverse = Matrix(((1.0, 0.0, 0.0, -0.0), (0.0, 1.0, 0.0, -0.0), (0.0, 0.0, 1.0, -1.439), (0.0, 0.0, 0.0, 1.0)))
ob_kopf.location = (0.0, 0.0, 3.359)
ob_kopf.scale = (0.2891, 0.2891, 0.2891)
ob_kopf.lineart.crease_threshold = 0.0
_vg = ob_kopf.vertex_groups.new(name='Bone')
_vg = ob_kopf.vertex_groups.new(name='Bone.001')
_vg.add([0, 1, 2, 3, 4, 5, 6, 7], 1.0, 'REPLACE')
_vg = ob_kopf.vertex_groups.new(name='Bone.005')
_vg = ob_kopf.vertex_groups.new(name='Bone.004')
_vg = ob_kopf.vertex_groups.new(name='Bone.007')
_vg = ob_kopf.vertex_groups.new(name='Bone.008')
_m = ob_kopf.modifiers.new('Armature', 'ARMATURE')
_m.object = ob_armature
ob_bein_r__3.parent = ob_armature
ob_bein_r__3.matrix_parent_inverse = Matrix(((1.0, 0.0, 0.0, -0.0), (0.0, 1.0, 0.0, -0.0), (0.0, 0.0, 1.0, -1.439), (0.0, 0.0, 0.0, 1.0)))
ob_bein_r__3.location = (0.4243, -0.05529, 0.3861)
ob_bein_r__3.scale = (0.1754, 0.1754, 0.1754)
ob_bein_r__3.lineart.crease_threshold = 0.0
_vg = ob_bein_r__3.vertex_groups.new(name='Bone')
_vg = ob_bein_r__3.vertex_groups.new(name='Bone.001')
_vg = ob_bein_r__3.vertex_groups.new(name='Bone.005')
_vg = ob_bein_r__3.vertex_groups.new(name='Bone.004')
_vg = ob_bein_r__3.vertex_groups.new(name='Bone.007')
_vg.add([0, 1, 2, 3, 4, 5, 6, 7], 1.0, 'REPLACE')
_vg = ob_bein_r__3.vertex_groups.new(name='Bone.008')
_m = ob_bein_r__3.modifiers.new('Armature', 'ARMATURE')
_m.object = ob_armature
ob_bein_l__3.parent = ob_armature
ob_bein_l__3.matrix_parent_inverse = Matrix(((1.0, 0.0, 0.0, -0.0), (0.0, 1.0, 0.0, -0.0), (0.0, 0.0, 1.0, -1.439), (0.0, 0.0, 0.0, 1.0)))
ob_bein_l__3.location = (-0.4465, -0.0272, 0.3883)
ob_bein_l__3.scale = (0.1754, 0.1754, 0.1754)
ob_bein_l__3.lineart.crease_threshold = 0.0
_vg = ob_bein_l__3.vertex_groups.new(name='Bone')
_vg = ob_bein_l__3.vertex_groups.new(name='Bone.001')
_vg = ob_bein_l__3.vertex_groups.new(name='Bone.005')
_vg = ob_bein_l__3.vertex_groups.new(name='Bone.004')
_vg = ob_bein_l__3.vertex_groups.new(name='Bone.007')
_vg = ob_bein_l__3.vertex_groups.new(name='Bone.008')
_vg.add([0, 1, 2, 3, 4, 5, 6, 7], 1.0, 'REPLACE')
_m = ob_bein_l__3.modifiers.new('Armature', 'ARMATURE')
_m.object = ob_armature
ob_bein_l__2.parent = ob_armature
ob_bein_l__2.matrix_parent_inverse = Matrix(((1.0, 0.0, 0.0, -0.0), (0.0, 1.0, 0.0, -0.0), (0.0, 0.0, 1.0, -1.439), (0.0, 0.0, 0.0, 1.0)))
ob_bein_l__2.location = (-0.444, -0.0455, 0.9101)
ob_bein_l__2.scale = (0.1754, 0.1754, 0.1754)
ob_bein_l__2.lineart.crease_threshold = 0.0
_vg = ob_bein_l__2.vertex_groups.new(name='Bone')
_vg = ob_bein_l__2.vertex_groups.new(name='Bone.001')
_vg = ob_bein_l__2.vertex_groups.new(name='Bone.005')
_vg = ob_bein_l__2.vertex_groups.new(name='Bone.004')
_vg = ob_bein_l__2.vertex_groups.new(name='Bone.007')
_vg = ob_bein_l__2.vertex_groups.new(name='Bone.008')
_vg.add([0, 1, 2, 3, 4, 5, 6, 7], 1.0, 'REPLACE')
_m = ob_bein_l__2.modifiers.new('Armature', 'ARMATURE')
_m.object = ob_armature
ob_bein_r__1.parent = ob_armature
ob_bein_r__1.matrix_parent_inverse = Matrix(((1.0, 0.0, 0.0, -0.0), (0.0, 1.0, 0.0, -0.0), (0.0, 0.0, 1.0, -1.439), (0.0, 0.0, 0.0, 1.0)))
ob_bein_r__1.location = (0.4372, -0.001116, 1.421)
ob_bein_r__1.scale = (0.1754, 0.1754, 0.1754)
ob_bein_r__1.lineart.crease_threshold = 0.0
_vg = ob_bein_r__1.vertex_groups.new(name='Bone')
_vg = ob_bein_r__1.vertex_groups.new(name='Bone.001')
_vg = ob_bein_r__1.vertex_groups.new(name='Bone.005')
_vg = ob_bein_r__1.vertex_groups.new(name='Bone.004')
_vg = ob_bein_r__1.vertex_groups.new(name='Bone.007')
_vg.add([0, 1, 2, 3, 4, 5, 6, 7], 1.0, 'REPLACE')
_vg = ob_bein_r__1.vertex_groups.new(name='Bone.008')
_m = ob_bein_r__1.modifiers.new('Armature', 'ARMATURE')
_m.object = ob_armature
ob_bein_l__1.parent = ob_armature
ob_bein_l__1.matrix_parent_inverse = Matrix(((1.0, 0.0, 0.0, -0.0), (0.0, 1.0, 0.0, -0.0), (0.0, 0.0, 1.0, -1.439), (0.0, 0.0, 0.0, 1.0)))
ob_bein_l__1.location = (-0.4333, -0.006651, 1.416)
ob_bein_l__1.scale = (0.1756, 0.1756, 0.1756)
ob_bein_l__1.lineart.crease_threshold = 0.0
_vg = ob_bein_l__1.vertex_groups.new(name='Bone')
_vg = ob_bein_l__1.vertex_groups.new(name='Bone.001')
_vg = ob_bein_l__1.vertex_groups.new(name='Bone.005')
_vg = ob_bein_l__1.vertex_groups.new(name='Bone.004')
_vg = ob_bein_l__1.vertex_groups.new(name='Bone.007')
_vg = ob_bein_l__1.vertex_groups.new(name='Bone.008')
_vg.add([0, 1, 2, 3, 4, 5, 6, 7], 1.0, 'REPLACE')
_m = ob_bein_l__1.modifiers.new('Armature', 'ARMATURE')
_m.object = ob_armature
ob_wirbel_4.parent = ob_armature
ob_wirbel_4.matrix_parent_inverse = Matrix(((1.0, 0.0, 0.0, -0.0), (0.0, 1.0, 0.0, -0.0), (0.0, 0.0, 1.0, -1.439), (0.0, 0.0, 0.0, 1.0)))
ob_wirbel_4.location = (0.0, 0.0, 1.429)
ob_wirbel_4.scale = (0.135, 0.135, 0.135)
ob_wirbel_4.lineart.crease_threshold = 0.0
_vg = ob_wirbel_4.vertex_groups.new(name='Bone')
_vg.add([0, 1, 2, 3, 4, 5, 6, 7], 1.0, 'REPLACE')
_vg = ob_wirbel_4.vertex_groups.new(name='Bone.001')
_vg = ob_wirbel_4.vertex_groups.new(name='Bone.005')
_vg = ob_wirbel_4.vertex_groups.new(name='Bone.004')
_vg = ob_wirbel_4.vertex_groups.new(name='Bone.007')
_vg = ob_wirbel_4.vertex_groups.new(name='Bone.008')
_m = ob_wirbel_4.modifiers.new('Armature', 'ARMATURE')
_m.object = ob_armature
ob_armature.location = (0.0, 0.0, 1.439)
ob_armature.lineart.crease_threshold = 0.0

# ---- collection membership
col_collection_1.objects.link(ob_arm_l__1_001)
col_collection_1.objects.link(ob_schulter_rechts_002)
col_collection_1.objects.link(ob_schulter_rechts_001)
col_collection_1.objects.link(ob_bein_r__2)
col_collection_1.objects.link(ob_arm_l__3)
col_collection_1.objects.link(ob_arm_r__3)
col_collection_1.objects.link(ob_arm_l__1)
col_collection_1.objects.link(ob_schulter_links)
col_collection_1.objects.link(ob_schulter_rechts)
col_collection_1.objects.link(ob_wirbel_1)
col_collection_1.objects.link(ob_wirbel_2)
col_collection_1.objects.link(ob_wirbel_3)
col_collection_1.objects.link(ob_kopf)
col_collection_1.objects.link(ob_bein_r__3)
col_collection_1.objects.link(ob_bein_l__3)
col_collection_1.objects.link(ob_bein_l__2)
col_collection_1.objects.link(ob_bein_r__1)
col_collection_1.objects.link(ob_bein_l__1)
col_collection_1.objects.link(ob_wirbel_4)
col_collection_2.objects.link(ob_armature)

# ---- scene / render settings (as saved in the file)
scene.frame_start = 1; scene.frame_end = 20; scene.frame_set(1)
scene.render.engine = 'BLENDER_EEVEE_NEXT'
scene.render.resolution_percentage = 50
scene.render.dither_intensity = 0.0
scene.cycles.use_denoising = False
scene.cycles.samples = 10
scene.cycles.sampling_pattern = 'TABULATED_SOBOL'
scene.cycles.light_sampling_threshold = 0.0
scene.cycles.use_adaptive_sampling = False
scene.cycles.use_light_tree = False
scene.cycles.blur_glossy = 0.0
scene.cycles.pixel_filter_type = 'GAUSSIAN'
scene.cycles.sample_clamp_indirect = 0.0
scene.view_settings.view_transform = 'Standard'
bpy.context.view_layer.update()

# ---- added for rendering (the .blend has no active camera and no usable light): camera, sun
cam_auto = bpy.data.cameras.new('AutoCamera')
cam_auto.lens = 50.0
cam_auto.sensor_width = 36.0
cam_auto.clip_end = 1000.0
ob_auto_camera = bpy.data.objects.new('AutoCamera', cam_auto)
scene.collection.objects.link(ob_auto_camera)
ob_auto_camera.location = (3.78683, -4.56002, 4.98081)
ob_auto_camera.rotation_euler = (1.09748, -7.21219e-08, 0.694738)
scene.camera = ob_auto_camera
light_auto_sun = bpy.data.lights.new('AutoSun', 'SUN')
light_auto_sun.energy = 3.0
light_auto_sun.angle = 0.0523599
ob_auto_sun = bpy.data.objects.new('AutoSun', light_auto_sun)
scene.collection.objects.link(ob_auto_sun)
ob_auto_sun.rotation_euler = (0.872665, 0.174533, 0.523599)
bpy.context.view_layer.update()
